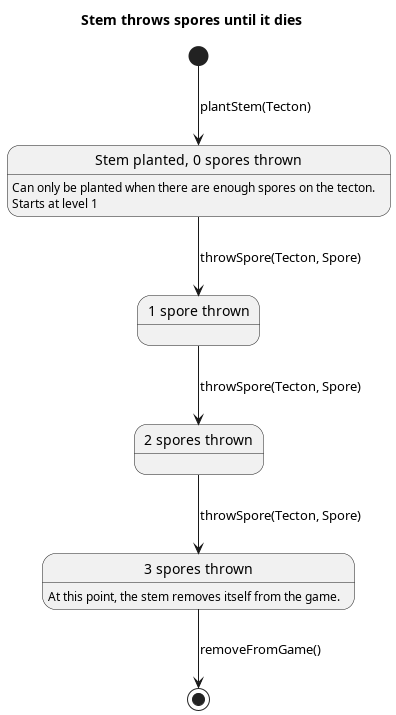

The diagram above was rendered by PlantUML. Its source (embedded in the PNG):
@startuml stem
title Stem throws spores until it dies

state "Stem planted, 0 spores thrown" as stem_plant
stem_plant: Can only be planted when there are enough spores on the tecton.
stem_plant: Starts at level 1

state "1 spore thrown" as 1spore
state "2 spores thrown" as 2spore
state "3 spores thrown" as 3spore
3spore: At this point, the stem removes itself from the game.

[*] --> stem_plant : plantStem(Tecton)
stem_plant --> 1spore : throwSpore(Tecton, Spore)
1spore --> 2spore : throwSpore(Tecton, Spore)
2spore --> 3spore : throwSpore(Tecton, Spore)
3spore --> [*] : removeFromGame()


@enduml